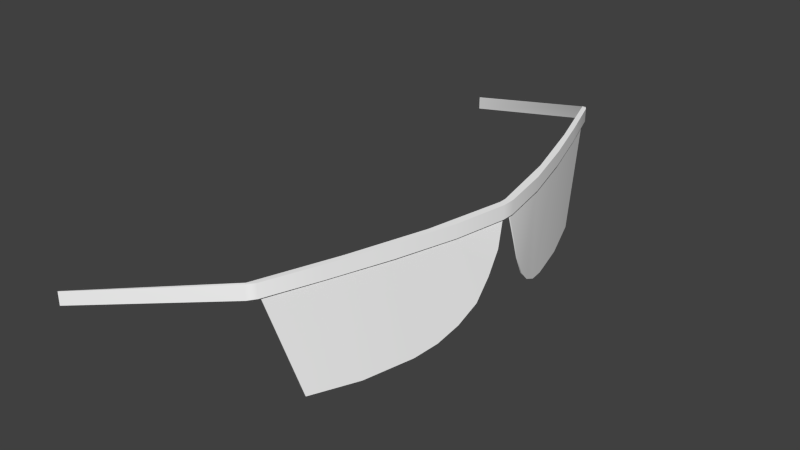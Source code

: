 # Source: human2g1.blend  (saved by Blender 2.78.0; exported with 4.5.12 LTS)
import bpy
from mathutils import Matrix  # noqa: F401  (used for matrix-valued properties, if any)

bpy.ops.wm.read_factory_settings(use_empty=True)
scene = bpy.context.scene
scene.name = 'Scene'

# ---- collections
col_collection_1 = bpy.data.collections.new('Collection 1'); scene.collection.children.link(col_collection_1)

# ---- materials (node trees are filled in below, after node groups)
mat_colobotmesh_mat_1 = bpy.data.materials.new('ColobotMesh_mat_1')
mat_colobotmesh_mat_1.alpha_threshold = 0.0
mat_colobotmesh_mat_1.use_transparent_shadow = False
mat_colobotmesh_mat_1.diffuse_color = (1.0, 1.0, 1.0, 1.0)
mat_colobotmesh_mat_1.specular_color = (0.0, 0.0, 0.0)
mat_colobotmesh_mat_1.roughness = 0.5
mat_colobotmesh_mat_2 = bpy.data.materials.new('ColobotMesh_mat_2')
mat_colobotmesh_mat_2.alpha_threshold = 0.0
mat_colobotmesh_mat_2.use_transparent_shadow = False
mat_colobotmesh_mat_2.diffuse_color = (1.0, 1.0, 1.0, 1.0)
mat_colobotmesh_mat_2.specular_color = (0.0, 0.0, 0.0)
mat_colobotmesh_mat_2.roughness = 0.5

# ---- material node trees

# ---- world
world_world = bpy.data.worlds.new('World'); scene.world = world_world
world_world.color = (0.05088, 0.05088, 0.05088)
world_world.use_sun_shadow = False
world_world.sun_shadow_jitter_overblur = 0.0
world_world.cycles.sampling_method = 'NONE'
world_world.cycles.sample_map_resolution = 256

# ---- meshes
me_colobotmesh__001 = bpy.data.meshes.new('ColobotMesh_.001')
me_colobotmesh__001.from_pydata([(0.4974, 1.081, -0.3961), (0.6094, 1.081, -0.007771), (0.6038, 0.9541, -0.05968), (0.571, 0.8969, -0.1669), (0.5141, 0.8964, -0.3375), (0.5327, 1.081, -0.3012), (0.5636, 1.081, -0.205), (0.5914, 1.081, -0.1078), (0.594, 0.9261, -0.09101), (0.5831, 0.907, -0.1268), (0.5447, 0.8914, -0.2528), (0.6118, 1.033, -0.02062), (0.6084, 0.9923, -0.03748), (0.4958, 1.081, -0.3956), (0.6078, 1.081, -0.00729), (0.6022, 0.9542, -0.0592), (0.5694, 0.8969, -0.1664), (0.5125, 0.8965, -0.3371), (0.5311, 1.081, -0.3007), (0.562, 1.081, -0.2045), (0.5898, 1.081, -0.1074), (0.5924, 0.9261, -0.09053), (0.5815, 0.907, -0.1263), (0.5431, 0.8914, -0.2523), (0.6102, 1.033, -0.02014), (0.6068, 0.9923, -0.037), (0.4974, 1.081, 0.3961), (0.6094, 1.081, 0.007771), (0.6038, 0.9541, 0.05968), (0.571, 0.8969, 0.1669), (0.5141, 0.8964, 0.3375), (0.5327, 1.081, 0.3012), (0.5636, 1.081, 0.205), (0.5914, 1.081, 0.1078), (0.594, 0.9261, 0.09101), (0.5831, 0.907, 0.1268), (0.5447, 0.8914, 0.2528), (0.6118, 1.033, 0.02062), (0.6084, 0.9923, 0.03748), (0.4958, 1.081, 0.3956), (0.6078, 1.081, 0.00729), (0.6022, 0.9542, 0.0592), (0.5694, 0.8969, 0.1664), (0.5125, 0.8965, 0.3371), (0.5311, 1.081, 0.3007), (0.562, 1.081, 0.2045), (0.5898, 1.081, 0.1074), (0.5924, 0.9261, 0.09053), (0.5815, 0.907, 0.1263), (0.5431, 0.8914, 0.2523), (0.6102, 1.033, 0.02014), (0.6068, 0.9923, 0.037), (0.1957, 0.9984, 0.5036), (0.1957, 1.022, 0.5036), (0.196, 0.9984, -0.5034), (0.196, 1.022, -0.5034), (0.1964, 0.9986, 0.5017), (0.1964, 1.022, 0.5017), (0.1968, 0.9986, -0.5015), (0.1968, 1.022, -0.5015), (0.596, 1.079, -0.1041), (0.5671, 1.079, -0.2072), (0.5334, 1.079, -0.3088), (0.596, 1.103, -0.1041), (0.5671, 1.103, -0.2072), (0.5334, 1.103, -0.3088), (0.5959, 1.079, 0.1037), (0.5669, 1.079, 0.207), (0.5332, 1.079, 0.3088), (0.5959, 1.103, 0.1037), (0.5669, 1.103, 0.207), (0.5332, 1.103, 0.3088), (0.6129, 1.103, 0.01151), (0.6129, 1.103, -0.01217), (0.6131, 1.103, -0.0003294), (0.6129, 1.079, -0.01217), (0.6129, 1.079, 0.01151), (0.6131, 1.079, -0.0003294), (0.4883, 1.101, 0.4126), (0.5, 1.103, 0.4014), (0.4953, 1.103, 0.4082), (0.4886, 1.077, -0.4123), (0.5003, 1.079, -0.4011), (0.4956, 1.079, -0.4079), (0.5003, 1.103, -0.4011), (0.4886, 1.101, -0.4123), (0.4956, 1.103, -0.4079), (0.5, 1.079, 0.4014), (0.4883, 1.077, 0.4126), (0.4953, 1.079, 0.4082), (0.6018, 1.103, -0.007665), (0.6018, 1.103, 0.007009), (0.6106, 1.103, -0.0003277), (0.602, 1.103, -0.0003281), (0.6018, 1.079, 0.007009), (0.6018, 1.079, -0.007665), (0.6095, 1.079, -0.0003289), (0.602, 1.079, -0.0003281), (0.4895, 1.103, 0.4063), (0.4868, 1.102, 0.409), (0.4889, 1.103, 0.4083), (0.4898, 1.079, -0.406), (0.4871, 1.079, -0.4088), (0.4892, 1.079, -0.4081), (0.4871, 1.102, -0.4088), (0.4898, 1.103, -0.406), (0.4892, 1.103, -0.4081), (0.4868, 1.079, 0.409), (0.4895, 1.079, 0.4063), (0.4889, 1.079, 0.4083), (0.5746, 1.079, -0.1422), (0.5351, 1.079, -0.275), (0.5746, 1.103, -0.1422), (0.5351, 1.103, -0.275), (0.5745, 1.103, 0.1418), (0.5349, 1.103, 0.2749), (0.5745, 1.079, 0.1418), (0.5349, 1.079, 0.2749), (0.1957, 0.9984, 0.5036), (0.1957, 0.9984, 0.5036), (0.1957, 1.022, 0.5036), (0.1957, 1.022, 0.5036), (0.196, 0.9984, -0.5034), (0.196, 0.9984, -0.5034), (0.196, 1.022, -0.5034), (0.196, 1.022, -0.5034), (0.1964, 0.9986, 0.5017), (0.1964, 0.9986, 0.5017), (0.1964, 1.022, 0.5017), (0.1964, 1.022, 0.5017), (0.1968, 0.9986, -0.5015), (0.1968, 0.9986, -0.5015), (0.1968, 1.022, -0.5015), (0.1968, 1.022, -0.5015), (0.596, 1.079, -0.1041), (0.5671, 1.079, -0.2072), (0.5334, 1.079, -0.3088), (0.596, 1.103, -0.1041), (0.5671, 1.103, -0.2072), (0.5334, 1.103, -0.3088), (0.5959, 1.079, 0.1037), (0.5669, 1.079, 0.207), (0.5332, 1.079, 0.3088), (0.5959, 1.103, 0.1037), (0.5669, 1.103, 0.207), (0.5332, 1.103, 0.3088), (0.6129, 1.103, 0.01151), (0.6131, 1.103, -0.0003294), (0.6129, 1.103, -0.01217), (0.6129, 1.079, -0.01217), (0.6131, 1.079, -0.0003294), (0.6129, 1.079, 0.01151), (0.4883, 1.101, 0.4126), (0.4953, 1.103, 0.4082), (0.5, 1.103, 0.4014), (0.4886, 1.077, -0.4123), (0.4956, 1.079, -0.4079), (0.5003, 1.079, -0.4011), (0.5003, 1.103, -0.4011), (0.4956, 1.103, -0.4079), (0.4886, 1.101, -0.4123), (0.5, 1.079, 0.4014), (0.4953, 1.079, 0.4082), (0.4883, 1.077, 0.4126), (0.6018, 1.103, -0.007665), (0.602, 1.103, -0.0003281), (0.6018, 1.103, 0.007009), (0.6018, 1.079, 0.007009), (0.602, 1.079, -0.0003281), (0.6018, 1.079, -0.007665), (0.4895, 1.103, 0.4063), (0.4868, 1.102, 0.409), (0.4868, 1.102, 0.409), (0.4898, 1.079, -0.406), (0.4871, 1.079, -0.4088), (0.4871, 1.079, -0.4088), (0.4871, 1.102, -0.4088), (0.4871, 1.102, -0.4088), (0.4898, 1.103, -0.406), (0.4868, 1.079, 0.409), (0.4868, 1.079, 0.409), (0.4895, 1.079, 0.4063), (0.5349, 1.103, 0.2749), (0.5349, 1.079, 0.2749), (0.5351, 1.079, -0.275), (0.5351, 1.103, -0.275), (0.5746, 1.079, -0.1422), (0.5746, 1.103, -0.1422), (0.5745, 1.103, 0.1418), (0.5745, 1.079, 0.1418), (0.6084, 0.9923, -0.03748), (0.6038, 0.9541, -0.05968), (0.5831, 0.907, -0.1268), (0.571, 0.8969, -0.1669), (0.5447, 0.8914, -0.2528), (0.5141, 0.8964, -0.3375), (0.5141, 0.8964, -0.3375), (0.5914, 1.081, -0.1078), (0.6094, 1.081, -0.007771), (0.6094, 1.081, -0.007771), (0.4974, 1.081, -0.3961), (0.4974, 1.081, -0.3961), (0.5327, 1.081, -0.3012), (0.5636, 1.081, -0.205), (0.594, 0.9261, -0.09101), (0.6118, 1.033, -0.02062), (0.6068, 0.9923, -0.037), (0.6022, 0.9542, -0.0592), (0.5815, 0.907, -0.1263), (0.5694, 0.8969, -0.1664), (0.5431, 0.8914, -0.2523), (0.5125, 0.8965, -0.3371), (0.5125, 0.8965, -0.3371), (0.5898, 1.081, -0.1074), (0.6078, 1.081, -0.00729), (0.6078, 1.081, -0.00729), (0.4958, 1.081, -0.3956), (0.4958, 1.081, -0.3956), (0.5311, 1.081, -0.3007), (0.562, 1.081, -0.2045), (0.5924, 0.9261, -0.09053), (0.6102, 1.033, -0.02014), (0.6084, 0.9923, 0.03748), (0.6038, 0.9541, 0.05968), (0.5831, 0.907, 0.1268), (0.571, 0.8969, 0.1669), (0.5447, 0.8914, 0.2528), (0.5141, 0.8964, 0.3375), (0.5141, 0.8964, 0.3375), (0.5914, 1.081, 0.1078), (0.6094, 1.081, 0.007771), (0.6094, 1.081, 0.007771), (0.4974, 1.081, 0.3961), (0.4974, 1.081, 0.3961), (0.5327, 1.081, 0.3012), (0.5636, 1.081, 0.205), (0.594, 0.9261, 0.09101), (0.6118, 1.033, 0.02062), (0.6068, 0.9923, 0.037), (0.6022, 0.9542, 0.0592), (0.5815, 0.907, 0.1263), (0.5694, 0.8969, 0.1664), (0.5431, 0.8914, 0.2523), (0.5125, 0.8965, 0.3371), (0.5125, 0.8965, 0.3371), (0.5898, 1.081, 0.1074), (0.6078, 1.081, 0.00729), (0.6078, 1.081, 0.00729), (0.4958, 1.081, 0.3956), (0.4958, 1.081, 0.3956), (0.5311, 1.081, 0.3007), (0.562, 1.081, 0.2045), (0.5924, 0.9261, 0.09053), (0.6102, 1.033, 0.02014)], [], [(218, 210, 16, 219), (197, 2, 204), (193, 194, 202, 203), (197, 198, 205), (211, 210, 218, 216), (202, 194, 195, 200), (207, 20, 220), (192, 193, 203, 197), (20, 207, 206), (201, 196, 212, 217), (199, 7, 213, 214), (4, 10, 23, 17), (3, 9, 208, 209), (7, 6, 19, 213), (9, 8, 21, 208), (11, 1, 215, 221), (191, 190, 25, 15), (6, 5, 18, 19), (5, 0, 13, 18), (16, 22, 20, 219), (190, 11, 221, 25), (10, 3, 209, 23), (197, 204, 192), (12, 197, 205), (12, 2, 197), (24, 20, 206), (20, 22, 220), (24, 14, 20), (8, 191, 15, 21), (250, 251, 42, 242), (229, 236, 28), (225, 235, 234, 226), (229, 237, 230), (243, 248, 250, 242), (234, 232, 227, 226), (239, 252, 46), (224, 229, 235, 225), (46, 238, 239), (233, 249, 244, 228), (231, 246, 245, 33), (30, 43, 49, 36), (29, 241, 240, 35), (33, 245, 45, 32), (35, 240, 47, 34), (37, 253, 247, 27), (223, 41, 51, 222), (32, 45, 44, 31), (31, 44, 39, 26), (42, 251, 46, 48), (222, 51, 253, 37), (36, 49, 241, 29), (229, 224, 236), (38, 237, 229), (38, 229, 28), (50, 238, 46), (46, 252, 48), (50, 46, 40), (34, 47, 41, 223), (188, 91, 94), (186, 95, 90), (82, 158, 139), (143, 140, 151), (123, 130, 132), (121, 128, 126), (120, 118, 163), (71, 142, 141), (144, 141, 140), (122, 124, 160), (62, 139, 138), (135, 138, 137), (72, 151, 150), (74, 150, 149), (134, 137, 73), (78, 163, 162), (80, 162, 161), (81, 160, 159), (83, 159, 158), (79, 161, 142), (164, 165, 92), (165, 166, 92), (167, 168, 96), (168, 169, 96), (90, 95, 97), (93, 97, 94), (131, 175, 177), (170, 171, 100), (173, 174, 103), (176, 178, 106), (179, 181, 109), (98, 108, 180), (101, 105, 177), (129, 172, 180), (145, 70, 115), (109, 88, 107), (106, 85, 104), (155, 103, 102), (152, 100, 99), (63, 64, 112), (146, 147, 92), (147, 148, 92), (152, 153, 100), (153, 154, 100), (155, 156, 103), (156, 157, 103), (84, 86, 106), (86, 85, 106), (87, 89, 109), (89, 88, 109), (101, 184, 113), (184, 186, 187), (98, 182, 183), (182, 188, 189), (75, 77, 96), (77, 76, 96), (136, 61, 111), (66, 67, 116), (189, 188, 94), (187, 186, 90), (62, 82, 139), (72, 143, 151), (125, 123, 132), (119, 121, 126), (78, 120, 163), (144, 71, 141), (143, 144, 140), (81, 122, 160), (135, 62, 138), (134, 135, 137), (74, 72, 150), (73, 74, 149), (149, 134, 73), (80, 78, 162), (79, 80, 161), (83, 81, 159), (82, 83, 158), (71, 79, 142), (93, 90, 97), (91, 93, 94), (133, 131, 177), (172, 98, 180), (175, 101, 177), (127, 129, 180), (92, 166, 146), (114, 69, 166), (85, 55, 59), (145, 170, 154), (69, 114, 70), (166, 69, 146), (170, 100, 154), (70, 114, 115), (88, 52, 56), (145, 115, 170), (57, 152, 99), (88, 56, 107), (58, 155, 102), (85, 59, 104), (185, 65, 178), (58, 54, 155), (106, 178, 84), (57, 53, 152), (113, 184, 187), (63, 164, 148), (65, 185, 64), (178, 65, 84), (164, 92, 148), (64, 185, 112), (105, 101, 113), (63, 112, 164), (108, 98, 183), (183, 182, 189), (96, 169, 75), (110, 60, 169), (117, 68, 181), (136, 173, 157), (60, 110, 61), (169, 60, 75), (173, 103, 157), (61, 110, 111), (109, 181, 87), (136, 111, 173), (66, 167, 76), (68, 117, 67), (181, 68, 87), (167, 96, 76), (67, 117, 116), (66, 116, 167)])
me_colobotmesh__001.polygons.foreach_set('use_smooth', [True] * 186)
me_colobotmesh__001.polygons.foreach_set('material_index', [0, 0, 0, 0, 0, 0, 0, 0, 0, 0, 0, 0, 0, 0, 0, 0, 0, 0, 0, 0, 0, 0, 0, 0, 0, 0, 0, 0, 0, 0, 0, 0, 0, 0, 0, 0, 0, 0, 0, 0, 0, 0, 0, 0, 0, 0, 0, 0, 0, 0, 0, 0, 0, 0, 0, 0, 0, 0, 1, 1, 1, 1, 1, 1, 1, 1, 1, 1, 1, 1, 1, 1, 1, 1, 1, 1, 1, 1, 1, 1, 1, 1, 1, 1, 1, 1, 1, 1, 1, 1, 1, 1, 1, 1, 1, 1, 1, 1, 1, 1, 1, 1, 1, 1, 1, 1, 1, 1, 1, 1, 1, 1, 1, 1, 1, 1, 1, 1, 1, 1, 1, 1, 1, 1, 1, 1, 1, 1, 1, 1, 1, 1, 1, 1, 1, 1, 1, 1, 1, 1, 1, 1, 1, 1, 1, 1, 1, 1, 1, 1, 1, 1, 1, 1, 1, 1, 1, 1, 1, 1, 1, 1, 1, 1, 1, 1, 1, 1, 1, 1, 1, 1, 1, 1, 1, 1, 1, 1, 1, 1, 1, 1, 1, 1, 1, 1])
_uv = me_colobotmesh__001.uv_layers.new(name='UV_1')
_uv.uv.foreach_set('vector', [0.5244, 0.748, 0.5393, 0.6665, 0.5663, 0.6671, 0.5547, 0.748, 0.585, 0.748, 0.5999, 0.6923, 0.5887, 0.6839, 0.5663, 0.6671, 0.5393, 0.6665, 0.5244, 0.748, 0.5547, 0.748, 0.585, 0.748, 0.6152, 0.748, 0.6101, 0.7295, 0.5124, 0.666, 0.5393, 0.6665, 0.5244, 0.748, 0.4941, 0.748, 0.5244, 0.748, 0.5393, 0.6665, 0.5124, 0.666, 0.4941, 0.748, 0.5999, 0.6923, 0.585, 0.748, 0.5887, 0.6839, 0.5775, 0.6755, 0.5663, 0.6671, 0.5547, 0.748, 0.585, 0.748, 0.585, 0.748, 0.5999, 0.6923, 0.605, 0.7109, 0.4941, 0.748, 0.5124, 0.666, 0.5124, 0.666, 0.4941, 0.748, 0.6152, 0.748, 0.585, 0.748, 0.585, 0.748, 0.6152, 0.748, 0.5124, 0.666, 0.5393, 0.6665, 0.5393, 0.6665, 0.5124, 0.666, 0.5663, 0.6671, 0.5775, 0.6755, 0.5775, 0.6755, 0.5663, 0.6671, 0.585, 0.748, 0.5547, 0.748, 0.5547, 0.748, 0.585, 0.748, 0.5775, 0.6755, 0.5887, 0.6839, 0.5887, 0.6839, 0.5775, 0.6755, 0.6101, 0.7295, 0.6152, 0.748, 0.6152, 0.748, 0.6101, 0.7295, 0.5999, 0.6923, 0.605, 0.7109, 0.605, 0.7109, 0.5999, 0.6923, 0.5547, 0.748, 0.5244, 0.748, 0.5244, 0.748, 0.5547, 0.748, 0.5244, 0.748, 0.4941, 0.748, 0.4941, 0.748, 0.5244, 0.748, 0.5663, 0.6671, 0.5775, 0.6755, 0.585, 0.748, 0.5547, 0.748, 0.605, 0.7109, 0.6101, 0.7295, 0.6101, 0.7295, 0.605, 0.7109, 0.5393, 0.6665, 0.5663, 0.6671, 0.5663, 0.6671, 0.5393, 0.6665, 0.585, 0.748, 0.5887, 0.6839, 0.5775, 0.6755, 0.605, 0.7109, 0.585, 0.748, 0.6101, 0.7295, 0.605, 0.7109, 0.5999, 0.6923, 0.585, 0.748, 0.6101, 0.7295, 0.585, 0.748, 0.605, 0.7109, 0.585, 0.748, 0.5775, 0.6755, 0.5887, 0.6839, 0.6101, 0.7295, 0.6152, 0.748, 0.585, 0.748, 0.5887, 0.6839, 0.5999, 0.6923, 0.5999, 0.6923, 0.5887, 0.6839, 0.5244, 0.748, 0.5547, 0.748, 0.5663, 0.6671, 0.5393, 0.6665, 0.585, 0.748, 0.5887, 0.6839, 0.5999, 0.6923, 0.5663, 0.6671, 0.5547, 0.748, 0.5244, 0.748, 0.5393, 0.6665, 0.585, 0.748, 0.6101, 0.7295, 0.6152, 0.748, 0.5124, 0.666, 0.4941, 0.748, 0.5244, 0.748, 0.5393, 0.6665, 0.5244, 0.748, 0.4941, 0.748, 0.5124, 0.666, 0.5393, 0.6665, 0.5999, 0.6923, 0.5887, 0.6839, 0.585, 0.748, 0.5775, 0.6755, 0.585, 0.748, 0.5547, 0.748, 0.5663, 0.6671, 0.585, 0.748, 0.605, 0.7109, 0.5999, 0.6923, 0.4941, 0.748, 0.4941, 0.748, 0.5124, 0.666, 0.5124, 0.666, 0.6152, 0.748, 0.6152, 0.748, 0.585, 0.748, 0.585, 0.748, 0.5124, 0.666, 0.5124, 0.666, 0.5393, 0.6665, 0.5393, 0.6665, 0.5663, 0.6671, 0.5663, 0.6671, 0.5775, 0.6755, 0.5775, 0.6755, 0.585, 0.748, 0.585, 0.748, 0.5547, 0.748, 0.5547, 0.748, 0.5775, 0.6755, 0.5775, 0.6755, 0.5887, 0.6839, 0.5887, 0.6839, 0.6101, 0.7295, 0.6101, 0.7295, 0.6152, 0.748, 0.6152, 0.748, 0.5999, 0.6923, 0.5999, 0.6923, 0.605, 0.7109, 0.605, 0.7109, 0.5547, 0.748, 0.5547, 0.748, 0.5244, 0.748, 0.5244, 0.748, 0.5244, 0.748, 0.5244, 0.748, 0.4941, 0.748, 0.4941, 0.748, 0.5663, 0.6671, 0.5547, 0.748, 0.585, 0.748, 0.5775, 0.6755, 0.605, 0.7109, 0.605, 0.7109, 0.6101, 0.7295, 0.6101, 0.7295, 0.5393, 0.6665, 0.5393, 0.6665, 0.5663, 0.6671, 0.5663, 0.6671, 0.585, 0.748, 0.5775, 0.6755, 0.5887, 0.6839, 0.605, 0.7109, 0.6101, 0.7295, 0.585, 0.748, 0.605, 0.7109, 0.585, 0.748, 0.5999, 0.6923, 0.6101, 0.7295, 0.605, 0.7109, 0.585, 0.748, 0.585, 0.748, 0.5887, 0.6839, 0.5775, 0.6755, 0.6101, 0.7295, 0.585, 0.748, 0.6152, 0.748, 0.5887, 0.6839, 0.5887, 0.6839, 0.5999, 0.6923, 0.5999, 0.6923, 0.6609, 0.9941, 0.6583, 0.9941, 0.6583, 0.9863, 0.6633, 0.9863, 0.6659, 0.9863, 0.6659, 0.9941, 0.6584, 0.9863, 0.6584, 0.9941, 0.6602, 0.9941, 0.6602, 0.9941, 0.6602, 0.9863, 0.6584, 0.9863, 0.6582, 0.9863, 0.6582, 0.9863, 0.6582, 0.9881, 0.666, 0.9881, 0.666, 0.9881, 0.666, 0.9863, 0.666, 0.9881, 0.666, 0.9863, 0.6584, 0.9922, 0.6641, 0.9941, 0.6641, 0.9863, 0.6621, 0.9863, 0.6621, 0.9941, 0.6621, 0.9863, 0.6602, 0.9863, 0.6582, 0.9863, 0.6582, 0.9881, 0.6658, 0.994, 0.6602, 0.9863, 0.6602, 0.9941, 0.6621, 0.9941, 0.6621, 0.9863, 0.6621, 0.9941, 0.6641, 0.9941, 0.6584, 0.9941, 0.6584, 0.9863, 0.6582, 0.9863, 0.666, 0.9941, 0.666, 0.9863, 0.6658, 0.9863, 0.6641, 0.9863, 0.6641, 0.9941, 0.6658, 0.9941, 0.6584, 0.994, 0.6584, 0.9922, 0.6582, 0.9923, 0.666, 0.9939, 0.666, 0.9861, 0.6659, 0.9863, 0.6658, 0.9922, 0.6658, 0.994, 0.666, 0.9941, 0.6582, 0.9861, 0.6582, 0.9939, 0.6584, 0.9941, 0.6659, 0.9941, 0.6659, 0.9863, 0.6641, 0.9863, 0.6659, 0.9941, 0.666, 0.9941, 0.666, 0.9941, 0.666, 0.9941, 0.6661, 0.9941, 0.666, 0.9941, 0.6583, 0.9863, 0.6582, 0.9863, 0.6582, 0.9863, 0.6582, 0.9863, 0.6581, 0.9863, 0.6582, 0.9863, 0.6659, 0.9941, 0.6659, 0.9863, 0.666, 0.9863, 0.6582, 0.9941, 0.6582, 0.9863, 0.6583, 0.9863, 0.6582, 0.9863, 0.666, 0.9923, 0.666, 0.9941, 0.666, 0.9941, 0.666, 0.994, 0.666, 0.9941, 0.6582, 0.9863, 0.6582, 0.9861, 0.6582, 0.9863, 0.666, 0.9941, 0.666, 0.9941, 0.666, 0.9941, 0.6583, 0.9923, 0.6582, 0.9924, 0.6582, 0.9924, 0.666, 0.9941, 0.666, 0.9863, 0.666, 0.9861, 0.6582, 0.9863, 0.6582, 0.9941, 0.6582, 0.994, 0.666, 0.9881, 0.6583, 0.9941, 0.6583, 0.9923, 0.6641, 0.9941, 0.6621, 0.9941, 0.6634, 0.9941, 0.6582, 0.9924, 0.6584, 0.9922, 0.6583, 0.9923, 0.666, 0.9941, 0.6658, 0.994, 0.666, 0.9941, 0.6658, 0.9922, 0.666, 0.9924, 0.666, 0.9923, 0.6584, 0.994, 0.6582, 0.9941, 0.6583, 0.9941, 0.6641, 0.9941, 0.6621, 0.9941, 0.6633, 0.9941, 0.6584, 0.9941, 0.6582, 0.9941, 0.6583, 0.9941, 0.6582, 0.9941, 0.658, 0.9941, 0.6583, 0.9941, 0.6584, 0.994, 0.6582, 0.9941, 0.6584, 0.9941, 0.6582, 0.9941, 0.6581, 0.9941, 0.6584, 0.9941, 0.6658, 0.9922, 0.666, 0.9923, 0.6658, 0.9924, 0.666, 0.9923, 0.6662, 0.9924, 0.6658, 0.9924, 0.6584, 0.9941, 0.6582, 0.9939, 0.6582, 0.9941, 0.6582, 0.9939, 0.6581, 0.9934, 0.6582, 0.9941, 0.6659, 0.9863, 0.666, 0.9861, 0.666, 0.9863, 0.666, 0.9861, 0.6661, 0.9856, 0.666, 0.9863, 0.6582, 0.9863, 0.6608, 0.9863, 0.6608, 0.9941, 0.6608, 0.9863, 0.6633, 0.9863, 0.6633, 0.9941, 0.666, 0.9941, 0.6634, 0.9941, 0.6634, 0.9863, 0.6634, 0.9941, 0.6609, 0.9941, 0.6609, 0.9863, 0.6658, 0.9863, 0.666, 0.9863, 0.666, 0.9863, 0.666, 0.9863, 0.6662, 0.9863, 0.666, 0.9863, 0.6602, 0.9863, 0.6621, 0.9863, 0.6608, 0.9863, 0.6602, 0.9863, 0.6621, 0.9863, 0.6609, 0.9863, 0.6609, 0.9863, 0.6609, 0.9941, 0.6583, 0.9863, 0.6633, 0.9941, 0.6633, 0.9863, 0.6659, 0.9941, 0.6602, 0.9863, 0.6584, 0.9863, 0.6602, 0.9941, 0.6584, 0.9941, 0.6602, 0.9941, 0.6584, 0.9863, 0.6582, 0.9881, 0.6582, 0.9863, 0.6582, 0.9881, 0.666, 0.9863, 0.666, 0.9881, 0.666, 0.9863, 0.6584, 0.994, 0.666, 0.9881, 0.6584, 0.9922, 0.6621, 0.9941, 0.6641, 0.9941, 0.6621, 0.9863, 0.6602, 0.9941, 0.6621, 0.9941, 0.6602, 0.9863, 0.6658, 0.9922, 0.6582, 0.9863, 0.6658, 0.994, 0.6621, 0.9863, 0.6602, 0.9863, 0.6621, 0.9941, 0.6641, 0.9863, 0.6621, 0.9863, 0.6641, 0.9941, 0.6582, 0.9941, 0.6584, 0.9941, 0.6582, 0.9863, 0.6658, 0.9941, 0.666, 0.9941, 0.6658, 0.9863, 0.6658, 0.9863, 0.6641, 0.9863, 0.6658, 0.9941, 0.6582, 0.9941, 0.6584, 0.994, 0.6582, 0.9923, 0.6659, 0.9941, 0.666, 0.9939, 0.6659, 0.9863, 0.666, 0.9923, 0.6658, 0.9922, 0.666, 0.9941, 0.6584, 0.9863, 0.6582, 0.9861, 0.6584, 0.9941, 0.6641, 0.9941, 0.6659, 0.9941, 0.6641, 0.9863, 0.666, 0.9941, 0.6659, 0.9941, 0.666, 0.9863, 0.6583, 0.9941, 0.6582, 0.9941, 0.6583, 0.9863, 0.6582, 0.9881, 0.6582, 0.9863, 0.666, 0.9941, 0.666, 0.994, 0.666, 0.9941, 0.666, 0.9861, 0.6582, 0.9861, 0.6582, 0.9863, 0.6582, 0.994, 0.666, 0.9863, 0.666, 0.9881, 0.6583, 0.9923, 0.6582, 0.9941, 0.6583, 0.9941, 0.6584, 0.9941, 0.6609, 0.9941, 0.6602, 0.9941, 0.6583, 0.9941, 0.6658, 0.994, 0.6582, 0.9881, 0.6582, 0.9881, 0.6641, 0.9941, 0.666, 0.9941, 0.6659, 0.9941, 0.6602, 0.9941, 0.6609, 0.9941, 0.6621, 0.9941, 0.6583, 0.9941, 0.6602, 0.9941, 0.6584, 0.9941, 0.666, 0.9941, 0.666, 0.9941, 0.6659, 0.9941, 0.6621, 0.9941, 0.6609, 0.9941, 0.6634, 0.9941, 0.6584, 0.9922, 0.666, 0.9863, 0.666, 0.9863, 0.6641, 0.9941, 0.6634, 0.9941, 0.666, 0.9941, 0.666, 0.9881, 0.6584, 0.994, 0.6583, 0.9941, 0.6584, 0.9922, 0.666, 0.9863, 0.6583, 0.9923, 0.6582, 0.9863, 0.6658, 0.9922, 0.666, 0.9923, 0.6658, 0.994, 0.6582, 0.9881, 0.666, 0.9941, 0.6608, 0.9941, 0.6602, 0.9941, 0.6582, 0.9941, 0.6582, 0.9863, 0.6582, 0.9863, 0.6658, 0.9922, 0.6582, 0.9941, 0.6582, 0.9941, 0.6584, 0.9941, 0.666, 0.9881, 0.666, 0.9881, 0.6584, 0.994, 0.6608, 0.9941, 0.6608, 0.9863, 0.6633, 0.9941, 0.6641, 0.9941, 0.6659, 0.9941, 0.6658, 0.9941, 0.6602, 0.9941, 0.6608, 0.9941, 0.6621, 0.9941, 0.6582, 0.9941, 0.6602, 0.9941, 0.6584, 0.9941, 0.6659, 0.9941, 0.666, 0.9941, 0.6658, 0.9941, 0.6621, 0.9941, 0.6608, 0.9941, 0.6633, 0.9941, 0.6582, 0.9941, 0.6582, 0.9863, 0.6608, 0.9941, 0.6641, 0.9941, 0.6633, 0.9941, 0.6659, 0.9941, 0.666, 0.9863, 0.666, 0.9941, 0.6634, 0.9863, 0.6634, 0.9863, 0.6634, 0.9941, 0.6609, 0.9863, 0.666, 0.9863, 0.6659, 0.9863, 0.6658, 0.9863, 0.6633, 0.9863, 0.6641, 0.9863, 0.6659, 0.9863, 0.6634, 0.9863, 0.6641, 0.9863, 0.666, 0.9863, 0.6602, 0.9863, 0.6582, 0.9863, 0.6584, 0.9863, 0.6641, 0.9863, 0.6633, 0.9863, 0.6621, 0.9863, 0.6659, 0.9863, 0.6641, 0.9863, 0.6658, 0.9863, 0.6582, 0.9863, 0.6582, 0.9863, 0.6584, 0.9863, 0.6621, 0.9863, 0.6633, 0.9863, 0.6608, 0.9863, 0.666, 0.9863, 0.666, 0.9863, 0.6659, 0.9863, 0.6602, 0.9863, 0.6608, 0.9863, 0.6582, 0.9863, 0.6602, 0.9863, 0.6583, 0.9863, 0.6584, 0.9863, 0.6641, 0.9863, 0.6634, 0.9863, 0.6621, 0.9863, 0.666, 0.9863, 0.6641, 0.9863, 0.6659, 0.9863, 0.6583, 0.9863, 0.6582, 0.9863, 0.6584, 0.9863, 0.6621, 0.9863, 0.6634, 0.9863, 0.6609, 0.9863, 0.6602, 0.9863, 0.6609, 0.9863, 0.6583, 0.9863])
me_colobotmesh__001.materials.append(mat_colobotmesh_mat_1)
me_colobotmesh__001.materials.append(mat_colobotmesh_mat_2)
me_colobotmesh__001.use_remesh_preserve_volume = False
me_colobotmesh__001.use_remesh_preserve_attributes = False
me_colobotmesh__001.use_mirror_vertex_groups = False
me_colobotmesh__001.update()

# ---- objects
ob_human2g1 = bpy.data.objects.new('human2g1', me_colobotmesh__001)

# ---- transforms, parenting, visibility, modifiers, constraints
ob_human2g1.location = (0.0, 0.0, 0.0)
ob_human2g1.rotation_euler = (1.571, 0.0, 0.0)
ob_human2g1.lineart.crease_threshold = 0.0

# ---- collection membership
col_collection_1.objects.link(ob_human2g1)

# ---- scene / render settings (as saved in the file)
scene.frame_start = 1; scene.frame_end = 250; scene.frame_set(1)
scene.render.engine = 'BLENDER_EEVEE_NEXT'
scene.render.resolution_percentage = 50
scene.render.dither_intensity = 0.0
scene.cycles.use_denoising = False
scene.cycles.samples = 10
scene.cycles.sampling_pattern = 'TABULATED_SOBOL'
scene.cycles.light_sampling_threshold = 0.0
scene.cycles.use_adaptive_sampling = False
scene.cycles.use_light_tree = False
scene.cycles.blur_glossy = 0.0
scene.cycles.volume_bounces = 1
scene.cycles.pixel_filter_type = 'GAUSSIAN'
scene.cycles.sample_clamp_indirect = 0.0
scene.view_settings.view_transform = 'Standard'
bpy.context.view_layer.update()

# ---- added for rendering (the .blend has no active camera and no usable light): camera, sun
cam_auto = bpy.data.cameras.new('AutoCamera')
cam_auto.lens = 50.0
cam_auto.sensor_width = 36.0
cam_auto.clip_end = 1000.0
ob_auto_camera = bpy.data.objects.new('AutoCamera', cam_auto)
scene.collection.objects.link(ob_auto_camera)
ob_auto_camera.location = (1.43179, -1.233, 1.81925)
ob_auto_camera.rotation_euler = (1.09748, -7.21219e-08, 0.694738)
scene.camera = ob_auto_camera
light_auto_sun = bpy.data.lights.new('AutoSun', 'SUN')
light_auto_sun.energy = 3.0
light_auto_sun.angle = 0.0523599
ob_auto_sun = bpy.data.objects.new('AutoSun', light_auto_sun)
scene.collection.objects.link(ob_auto_sun)
ob_auto_sun.rotation_euler = (0.872665, 0.174533, 0.523599)
bpy.context.view_layer.update()
